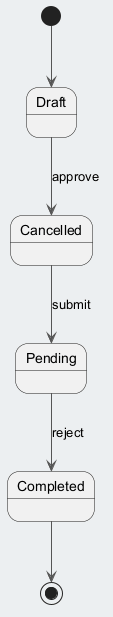

The diagram above was rendered by PlantUML. Its source (embedded in the PNG):
@startuml
skinparam backgroundColor #ECEFF1
skinparam classBackgroundColor #FFFFFF
skinparam classBorderColor #455A64
skinparam ArrowColor #555555
[*] --> Draft
Draft --> Cancelled : approve
Cancelled --> Pending : submit
Pending --> Completed : reject
Completed --> [*]
@enduml